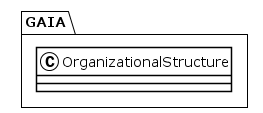

The diagram above was rendered by PlantUML. Its source (embedded in the PNG):
@startuml
!theme plain
package GAIA {
class OrganizationalStructure {
}
}
@enduml